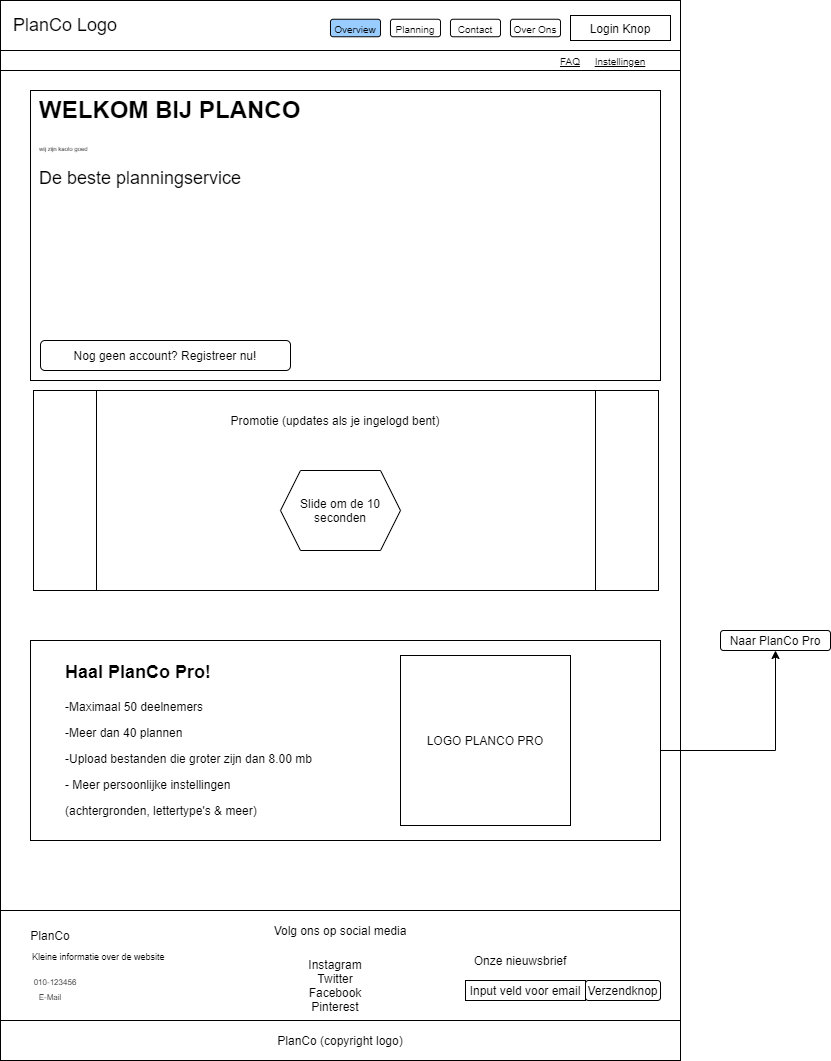

The diagram above was exported from draw.io. Its source (the exported page's mxGraphModel, read from the mxfile embedded in the PNG):
<mxGraphModel dx="2476" dy="1160" grid="1" gridSize="10" guides="1" tooltips="1" connect="1" arrows="1" fold="1" page="1" pageScale="1" pageWidth="850" pageHeight="1100" math="0" shadow="0">
  <root>
    <mxCell id="0" />
    <mxCell id="1" parent="0" />
    <mxCell id="OD7fnyG7MY1mXcVCw52C-1" value="" style="rounded=0;whiteSpace=wrap;html=1;" vertex="1" parent="1">
      <mxGeometry x="80" y="40" width="680" height="1020" as="geometry" />
    </mxCell>
    <mxCell id="OD7fnyG7MY1mXcVCw52C-3" value="" style="rounded=0;whiteSpace=wrap;html=1;" vertex="1" parent="1">
      <mxGeometry x="80" y="40" width="680" height="50" as="geometry" />
    </mxCell>
    <mxCell id="OD7fnyG7MY1mXcVCw52C-4" value="&lt;font style=&quot;font-size: 18px&quot;&gt;PlanCo Logo&lt;/font&gt;" style="text;html=1;strokeColor=none;fillColor=none;align=center;verticalAlign=middle;whiteSpace=wrap;rounded=0;" vertex="1" parent="1">
      <mxGeometry x="80" y="50" width="130" height="30" as="geometry" />
    </mxCell>
    <mxCell id="OD7fnyG7MY1mXcVCw52C-5" value="Login Knop" style="rounded=0;whiteSpace=wrap;html=1;" vertex="1" parent="1">
      <mxGeometry x="650" y="55" width="100" height="25" as="geometry" />
    </mxCell>
    <mxCell id="OD7fnyG7MY1mXcVCw52C-6" value="&lt;span style=&quot;font-size: 10px&quot;&gt;Overview&lt;/span&gt;" style="rounded=1;whiteSpace=wrap;html=1;fillColor=#99CCFF;" vertex="1" parent="1">
      <mxGeometry x="410" y="58.75" width="50" height="17.5" as="geometry" />
    </mxCell>
    <mxCell id="OD7fnyG7MY1mXcVCw52C-7" value="&lt;span style=&quot;font-size: 10px&quot;&gt;Planning&lt;/span&gt;" style="rounded=1;whiteSpace=wrap;html=1;" vertex="1" parent="1">
      <mxGeometry x="470" y="58.75" width="50" height="17.5" as="geometry" />
    </mxCell>
    <mxCell id="OD7fnyG7MY1mXcVCw52C-8" value="&lt;span style=&quot;font-size: 10px&quot;&gt;Over Ons&lt;/span&gt;" style="rounded=1;whiteSpace=wrap;html=1;" vertex="1" parent="1">
      <mxGeometry x="590" y="58.75" width="50" height="17.5" as="geometry" />
    </mxCell>
    <mxCell id="OD7fnyG7MY1mXcVCw52C-9" value="&lt;span style=&quot;font-size: 10px&quot;&gt;Contact&lt;/span&gt;" style="rounded=1;whiteSpace=wrap;html=1;" vertex="1" parent="1">
      <mxGeometry x="530" y="58.75" width="50" height="17.5" as="geometry" />
    </mxCell>
    <mxCell id="OD7fnyG7MY1mXcVCw52C-12" value="" style="rounded=0;whiteSpace=wrap;html=1;" vertex="1" parent="1">
      <mxGeometry x="80" y="90" width="680" height="20" as="geometry" />
    </mxCell>
    <mxCell id="OD7fnyG7MY1mXcVCw52C-13" value="&lt;font style=&quot;font-size: 10px&quot;&gt;&lt;u&gt;Instellingen&lt;/u&gt;&lt;/font&gt;" style="text;html=1;strokeColor=none;fillColor=none;align=center;verticalAlign=middle;whiteSpace=wrap;rounded=0;" vertex="1" parent="1">
      <mxGeometry x="680" y="90" width="40" height="20" as="geometry" />
    </mxCell>
    <mxCell id="OD7fnyG7MY1mXcVCw52C-14" value="&lt;font style=&quot;font-size: 10px&quot;&gt;&lt;u&gt;FAQ&lt;/u&gt;&lt;/font&gt;" style="text;html=1;strokeColor=none;fillColor=none;align=center;verticalAlign=middle;whiteSpace=wrap;rounded=0;" vertex="1" parent="1">
      <mxGeometry x="630" y="90" width="40" height="20" as="geometry" />
    </mxCell>
    <mxCell id="OD7fnyG7MY1mXcVCw52C-16" value="" style="rounded=0;whiteSpace=wrap;html=1;" vertex="1" parent="1">
      <mxGeometry x="80" y="950" width="680" height="110" as="geometry" />
    </mxCell>
    <mxCell id="OD7fnyG7MY1mXcVCw52C-23" value="PlanCo (copyright logo)" style="rounded=0;whiteSpace=wrap;html=1;fillColor=#FFFFFF;" vertex="1" parent="1">
      <mxGeometry x="80" y="1060" width="680" height="40" as="geometry" />
    </mxCell>
    <mxCell id="OD7fnyG7MY1mXcVCw52C-24" value="PlanCo" style="text;html=1;strokeColor=none;fillColor=none;align=center;verticalAlign=middle;whiteSpace=wrap;rounded=0;" vertex="1" parent="1">
      <mxGeometry x="100" y="965" width="60" height="20" as="geometry" />
    </mxCell>
    <mxCell id="OD7fnyG7MY1mXcVCw52C-25" value="&lt;font style=&quot;font-size: 9px&quot;&gt;Kleine informatie over de website&lt;/font&gt;" style="text;html=1;strokeColor=none;fillColor=none;align=left;verticalAlign=middle;whiteSpace=wrap;rounded=0;" vertex="1" parent="1">
      <mxGeometry x="110" y="975" width="160" height="40" as="geometry" />
    </mxCell>
    <mxCell id="OD7fnyG7MY1mXcVCw52C-26" value="&lt;span style=&quot;font-size: 8px&quot;&gt;010-123456&lt;/span&gt;" style="text;html=1;strokeColor=none;fillColor=none;align=center;verticalAlign=middle;whiteSpace=wrap;rounded=0;" vertex="1" parent="1">
      <mxGeometry x="110" y="1015" width="50" height="10" as="geometry" />
    </mxCell>
    <mxCell id="OD7fnyG7MY1mXcVCw52C-27" value="&lt;font style=&quot;font-size: 8px&quot;&gt;E-Mail&lt;/font&gt;" style="text;html=1;strokeColor=none;fillColor=none;align=center;verticalAlign=middle;whiteSpace=wrap;rounded=0;" vertex="1" parent="1">
      <mxGeometry x="110" y="1025" width="40" height="20" as="geometry" />
    </mxCell>
    <mxCell id="OD7fnyG7MY1mXcVCw52C-29" value="Volg ons op social media" style="text;html=1;strokeColor=none;fillColor=none;align=center;verticalAlign=middle;whiteSpace=wrap;rounded=0;" vertex="1" parent="1">
      <mxGeometry x="350" y="960" width="140" height="20" as="geometry" />
    </mxCell>
    <mxCell id="OD7fnyG7MY1mXcVCw52C-30" value="Onze nieuwsbrief" style="text;html=1;strokeColor=none;fillColor=none;align=center;verticalAlign=middle;whiteSpace=wrap;rounded=0;" vertex="1" parent="1">
      <mxGeometry x="545" y="990" width="110" height="20" as="geometry" />
    </mxCell>
    <mxCell id="OD7fnyG7MY1mXcVCw52C-31" value="Input veld voor email" style="rounded=0;whiteSpace=wrap;html=1;fillColor=#FFFFFF;" vertex="1" parent="1">
      <mxGeometry x="545" y="1020" width="120" height="20" as="geometry" />
    </mxCell>
    <mxCell id="OD7fnyG7MY1mXcVCw52C-32" value="Verzendknop" style="rounded=1;whiteSpace=wrap;html=1;fillColor=#FFFFFF;" vertex="1" parent="1">
      <mxGeometry x="665" y="1020" width="75" height="20" as="geometry" />
    </mxCell>
    <mxCell id="OD7fnyG7MY1mXcVCw52C-33" value="Instagram&lt;br&gt;Twitter&lt;br&gt;Facebook&lt;br&gt;Pinterest" style="text;html=1;strokeColor=none;fillColor=none;align=center;verticalAlign=middle;whiteSpace=wrap;rounded=0;" vertex="1" parent="1">
      <mxGeometry x="380" y="1000" width="70" height="50" as="geometry" />
    </mxCell>
    <mxCell id="OD7fnyG7MY1mXcVCw52C-35" value="" style="shape=process;whiteSpace=wrap;html=1;backgroundOutline=1;fillColor=#FFFFFF;" vertex="1" parent="1">
      <mxGeometry x="113" y="430" width="625" height="200" as="geometry" />
    </mxCell>
    <mxCell id="OD7fnyG7MY1mXcVCw52C-36" value="" style="rounded=0;whiteSpace=wrap;html=1;fillColor=#FFFFFF;" vertex="1" parent="1">
      <mxGeometry x="110" y="680" width="630" height="200" as="geometry" />
    </mxCell>
    <mxCell id="OD7fnyG7MY1mXcVCw52C-38" value="Promotie (updates als je ingelogd bent)" style="text;html=1;strokeColor=none;fillColor=none;align=center;verticalAlign=middle;whiteSpace=wrap;rounded=0;" vertex="1" parent="1">
      <mxGeometry x="285" y="450" width="260" height="20" as="geometry" />
    </mxCell>
    <mxCell id="OD7fnyG7MY1mXcVCw52C-41" value="Slide om de 10 seconden" style="shape=hexagon;perimeter=hexagonPerimeter2;whiteSpace=wrap;html=1;fixedSize=1;fillColor=#FFFFFF;" vertex="1" parent="1">
      <mxGeometry x="360" y="510" width="120" height="80" as="geometry" />
    </mxCell>
    <mxCell id="OD7fnyG7MY1mXcVCw52C-61" style="edgeStyle=orthogonalEdgeStyle;rounded=0;orthogonalLoop=1;jettySize=auto;html=1;entryX=0.5;entryY=1;entryDx=0;entryDy=0;" edge="1" parent="1" target="OD7fnyG7MY1mXcVCw52C-54">
      <mxGeometry relative="1" as="geometry">
        <mxPoint x="740" y="790" as="sourcePoint" />
      </mxGeometry>
    </mxCell>
    <mxCell id="OD7fnyG7MY1mXcVCw52C-51" value="&lt;h1&gt;&lt;font style=&quot;font-size: 18px&quot;&gt;Haal PlanCo Pro!&lt;/font&gt;&lt;/h1&gt;&lt;p&gt;-Maximaal 50 deelnemers&lt;/p&gt;&lt;p&gt;-Meer dan 40 plannen&lt;/p&gt;&lt;p&gt;-Upload bestanden die groter zijn dan 8.00 mb&lt;/p&gt;&lt;p&gt;- Meer persoonlijke instellingen&lt;/p&gt;&lt;p&gt;(achtergronden, lettertype's &amp;amp; meer)&lt;/p&gt;" style="text;html=1;strokeColor=none;fillColor=none;spacing=5;spacingTop=-20;whiteSpace=wrap;overflow=hidden;rounded=0;" vertex="1" parent="1">
      <mxGeometry x="140" y="690" width="550" height="200" as="geometry" />
    </mxCell>
    <mxCell id="OD7fnyG7MY1mXcVCw52C-54" value="Naar PlanCo Pro" style="rounded=1;whiteSpace=wrap;html=1;fillColor=#FFFFFF;" vertex="1" parent="1">
      <mxGeometry x="800" y="670" width="110" height="20" as="geometry" />
    </mxCell>
    <mxCell id="OD7fnyG7MY1mXcVCw52C-59" value="LOGO PLANCO PRO" style="whiteSpace=wrap;html=1;aspect=fixed;fillColor=#FFFFFF;" vertex="1" parent="1">
      <mxGeometry x="480" y="695" width="170" height="170" as="geometry" />
    </mxCell>
    <mxCell id="OD7fnyG7MY1mXcVCw52C-65" value="" style="rounded=0;whiteSpace=wrap;html=1;fillColor=#FFFFFF;" vertex="1" parent="1">
      <mxGeometry x="110" y="130" width="630" height="290" as="geometry" />
    </mxCell>
    <mxCell id="OD7fnyG7MY1mXcVCw52C-63" value="&lt;h1&gt;WELKOM BIJ PLANCO&lt;/h1&gt;&lt;div&gt;&lt;font style=&quot;font-size: 6px&quot;&gt;wij zijn kaolo goed&lt;/font&gt;&lt;/div&gt;&lt;div&gt;&lt;br&gt;&lt;/div&gt;&lt;div&gt;&lt;font style=&quot;font-size: 18px&quot;&gt;De beste planningservice&lt;/font&gt;&lt;/div&gt;&lt;p&gt;&lt;/p&gt;" style="text;html=1;strokeColor=none;fillColor=none;spacing=5;spacingTop=-20;whiteSpace=wrap;overflow=hidden;rounded=0;" vertex="1" parent="1">
      <mxGeometry x="113.75" y="130" width="626.25" height="290" as="geometry" />
    </mxCell>
    <mxCell id="OD7fnyG7MY1mXcVCw52C-69" value="Nog geen account? Registreer nu!" style="rounded=1;whiteSpace=wrap;html=1;fillColor=#FFFFFF;" vertex="1" parent="1">
      <mxGeometry x="120" y="380" width="250" height="30" as="geometry" />
    </mxCell>
  </root>
</mxGraphModel>